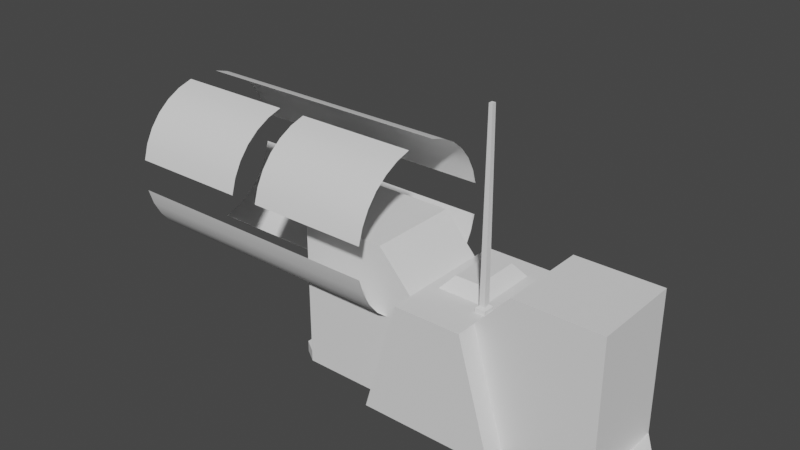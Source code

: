 # Source: Radio.blend  (saved by Blender 2.81.16; exported with 4.5.12 LTS)
import bpy
from mathutils import Matrix  # noqa: F401  (used for matrix-valued properties, if any)

bpy.ops.wm.read_factory_settings(use_empty=True)
scene = bpy.context.scene
scene.name = 'Scene'

# ---- collections
col_collection = bpy.data.collections.new('Collection'); scene.collection.children.link(col_collection)

# ---- world
world_world = bpy.data.worlds.new('World'); scene.world = world_world
world_world.use_nodes = True; world_world.node_tree.nodes.clear()
_N = world_world.node_tree.nodes; _L = world_world.node_tree.links
n0 = _N.new('ShaderNodeOutputWorld'); n0.name = 'World Output'; n0.location = (300, 300)
n1 = _N.new('ShaderNodeBackground'); n1.name = 'Background'; n1.location = (10, 300)
n1.inputs[0].default_value = (0.05088, 0.05088, 0.05088, 1.0)
_L.new(n1.outputs[0], n0.inputs[0])
n0.is_active_output = True
world_world.color = (0.05088, 0.05088, 0.05088)
world_world.use_sun_shadow = False
world_world.sun_shadow_jitter_overblur = 0.0

# ---- meshes
me_cylinder_001 = bpy.data.meshes.new('Cylinder.001')
me_cylinder_001.from_pydata([(0.2512, 1.263, 5.258), (0.2512, 1.263, 0.9453), (0.4927, 1.189, 5.258), (0.4927, 1.189, 0.9453), (0.7153, 1.07, 5.258), (0.7153, 1.07, 0.9453), (0.9104, 0.9104, 5.258), (0.9104, 0.9104, 0.9453), (1.07, 0.7153, 5.258), (1.07, 0.7153, 0.9453), (1.189, 0.4927, 5.258), (1.189, 0.4927, 0.9453), (1.263, 0.2512, 5.258), (1.263, 0.2512, 0.9453), (1.263, -0.2512, 5.258), (1.263, -0.2512, 0.9453), (1.189, -0.4927, 5.258), (1.189, -0.4927, 0.9453), (1.07, -0.7153, 5.258), (1.07, -0.7153, 0.9453), (0.9104, -0.9104, 5.258), (0.9104, -0.9104, 0.9453), (0.7153, -1.07, 5.258), (0.7153, -1.07, 0.9453), (0.4927, -1.189, 5.258), (0.4927, -1.189, 0.9453), (0.2512, -1.263, 5.258), (0.2512, -1.263, 0.9453), (-0.2512, -1.263, 5.258), (-0.2512, -1.263, 0.9453), (-0.4927, -1.189, 5.258), (-0.4927, -1.189, 0.9453), (-0.7153, -1.07, 5.258), (-0.7153, -1.07, 0.9453), (-0.9104, -0.9104, 5.258), (-0.9104, -0.9104, 0.9453), (-1.07, -0.7153, 5.258), (-1.07, -0.7153, 0.9453), (-1.189, -0.4927, 5.258), (-1.189, -0.4927, 0.9453), (-1.263, -0.2512, 5.258), (-1.263, -0.2512, 0.9453), (-1.263, 0.2512, 5.258), (-1.263, 0.2512, 0.9453), (-1.189, 0.4927, 5.258), (-1.189, 0.4927, 0.9453), (-1.07, 0.7153, 5.258), (-1.07, 0.7153, 0.9453), (-0.9104, 0.9104, 5.258), (-0.9104, 0.9104, 0.9453), (-0.7153, 1.07, 5.258), (-0.7153, 1.07, 0.9453), (-0.4927, 1.189, 5.258), (-0.4927, 1.189, 0.9453), (-0.2512, 1.263, 5.258), (-0.2512, 1.263, 0.9453), (1.263, -0.2512, 3.328), (1.263, -0.2512, 2.875), (1.189, -0.4927, 3.328), (1.189, -0.4927, 2.875), (1.07, -0.7153, 3.328), (1.07, -0.7153, 2.875), (0.9104, -0.9104, 3.328), (0.9104, -0.9104, 2.875), (0.7153, -1.07, 3.328), (0.7153, -1.07, 2.875), (0.4927, -1.189, 3.328), (0.4927, -1.189, 2.875), (0.2512, -1.263, 3.328), (0.2512, -1.263, 2.875)], [], [(53, 52, 54, 55), (51, 50, 52, 53), (49, 48, 50, 51), (47, 46, 48, 49), (45, 44, 46, 47), (43, 42, 44, 45), (39, 38, 40, 41), (37, 36, 38, 39), (35, 34, 36, 37), (33, 32, 34, 35), (31, 30, 32, 33), (29, 28, 30, 31), (66, 24, 26, 68), (64, 22, 24, 66), (62, 20, 22, 64), (60, 18, 20, 62), (58, 16, 18, 60), (56, 14, 16, 58), (11, 10, 12, 13), (9, 8, 10, 11), (7, 6, 8, 9), (5, 4, 6, 7), (3, 2, 4, 5), (1, 0, 2, 3), (15, 57, 59, 17), (17, 59, 61, 19), (19, 61, 63, 21), (21, 63, 65, 23), (23, 65, 67, 25), (25, 67, 69, 27)])
me_cylinder_001.polygons.foreach_set('use_smooth', [True] * 30)
_uv = me_cylinder_001.uv_layers.new(name='UVMap')
_uv.uv.foreach_set('vector', [0.0625, 0.05149, 0.0625, 0.9485, 0.03125, 0.9485, 0.03125, 0.05149, 0.09375, 0.05149, 0.09375, 0.9485, 0.0625, 0.9485, 0.0625, 0.05149, 0.125, 0.05149, 0.125, 0.9485, 0.09375, 0.9485, 0.09375, 0.05149, 0.1562, 0.05149, 0.1562, 0.9485, 0.125, 0.9485, 0.125, 0.05149, 0.1875, 0.05149, 0.1875, 0.9485, 0.1562, 0.9485, 0.1562, 0.05149, 0.2188, 0.05149, 0.2188, 0.9485, 0.1875, 0.9485, 0.1875, 0.05149, 0.3125, 0.05149, 0.3125, 0.9485, 0.2812, 0.9485, 0.2812, 0.05149, 0.3438, 0.05149, 0.3438, 0.9485, 0.3125, 0.9485, 0.3125, 0.05149, 0.375, 0.05149, 0.375, 0.9485, 0.3438, 0.9485, 0.3438, 0.05149, 0.4062, 0.05149, 0.4062, 0.9485, 0.375, 0.9485, 0.375, 0.05149, 0.4375, 0.05149, 0.4375, 0.9485, 0.4062, 0.9485, 0.4062, 0.05149, 0.4688, 0.05149, 0.4687, 0.9485, 0.4375, 0.9485, 0.4375, 0.05149, 0.5625, 0.6495, 0.5625, 0.9485, 0.5312, 0.9485, 0.5312, 0.6495, 0.5938, 0.6495, 0.5938, 0.9485, 0.5625, 0.9485, 0.5625, 0.6495, 0.625, 0.6495, 0.625, 0.9485, 0.5938, 0.9485, 0.5938, 0.6495, 0.6562, 0.6495, 0.6562, 0.9485, 0.625, 0.9485, 0.625, 0.6495, 0.6875, 0.6495, 0.6875, 0.9485, 0.6562, 0.9485, 0.6562, 0.6495, 0.7188, 0.6495, 0.7188, 0.9485, 0.6875, 0.9485, 0.6875, 0.6495, 0.8125, 0.05149, 0.8125, 0.9485, 0.7812, 0.9485, 0.7812, 0.05149, 0.8438, 0.05149, 0.8437, 0.9485, 0.8125, 0.9485, 0.8125, 0.05149, 0.875, 0.05149, 0.875, 0.9485, 0.8437, 0.9485, 0.8438, 0.05149, 0.9062, 0.05149, 0.9062, 0.9485, 0.875, 0.9485, 0.875, 0.05149, 0.9375, 0.05149, 0.9375, 0.9485, 0.9062, 0.9485, 0.9062, 0.05149, 0.9688, 0.05149, 0.9688, 0.9485, 0.9375, 0.9485, 0.9375, 0.05149, 0.7188, 0.05149, 0.7188, 0.3505, 0.6875, 0.3505, 0.6875, 0.05149, 0.6875, 0.05149, 0.6875, 0.3505, 0.6562, 0.3505, 0.6562, 0.05149, 0.6562, 0.05149, 0.6562, 0.3505, 0.625, 0.3505, 0.625, 0.05149, 0.625, 0.05149, 0.625, 0.3505, 0.5938, 0.3505, 0.5938, 0.05149, 0.5938, 0.05149, 0.5938, 0.3505, 0.5625, 0.3505, 0.5625, 0.05149, 0.5625, 0.05149, 0.5625, 0.3505, 0.5312, 0.3505, 0.5312, 0.05149])
me_cylinder_001.use_remesh_fix_poles = True
me_cylinder_001.use_remesh_preserve_attributes = False
me_cylinder_001.use_mirror_vertex_groups = False
me_cylinder_001.update()
me_cube_009 = bpy.data.meshes.new('Cube.009')
me_cube_009.from_pydata([(-1.0, -0.3, -1.0), (-1.0, -0.3, 0.0), (-1.0, 0.3, -1.0), (-1.0, 0.3, 0.0), (1.0, -0.3, -1.0), (1.0, -0.3, 0.0), (1.0, 0.3, -1.0), (1.0, 0.3, 0.0), (0.438, 0.3, -1.0), (-0.438, 0.3, -1.0), (-0.438, 0.3, 0.0), (0.438, 0.3, 0.0), (-0.438, -0.3, -1.0), (0.438, -0.3, -1.0), (0.438, -0.3, 0.0), (-0.438, -0.3, 0.0), (-1.0, -0.3, -0.2399), (-1.0, 0.3, -0.2399), (1.0, 0.3, -0.2399), (1.0, -0.3, -0.2399), (0.219, -0.3, -0.2399), (-0.219, -0.3, -0.2399), (-0.219, 0.3, -0.2399), (0.219, 0.3, -0.2399), (0.438, 0.436, -1.0), (-0.438, 0.436, -1.0), (-0.438, -0.436, -1.0), (0.438, -0.436, -1.0), (0.219, -0.436, -0.2399), (-0.219, -0.436, -0.2399), (-0.219, 0.436, -0.2399), (0.219, 0.436, -0.2399), (-0.9441, 0.3, -0.2615), (-0.9441, 0.3, -0.895), (-0.4757, 0.3, -0.895), (0.4757, 0.3, -0.06164), (0.9441, 0.3, -0.06164), (0.9441, 0.3, -0.2615), (0.9441, 0.3, -0.895), (0.4757, 0.3, -0.895), (-0.9441, 0.3, -0.06164), (-0.4757, 0.3, -0.06164), (-0.2932, 0.3, -0.2615), (0.2932, 0.3, -0.2615), (-0.9441, 0.2247, -0.2615), (-0.9441, 0.2247, -0.895), (-0.4757, 0.2247, -0.895), (0.4757, 0.2247, -0.06164), (0.9441, 0.2247, -0.06164), (0.9441, 0.2247, -0.2615), (0.9441, 0.2247, -0.895), (0.4757, 0.2247, -0.895), (-0.9441, 0.2247, -0.06164), (-0.4757, 0.2247, -0.06164), (-0.2932, 0.2247, -0.2615), (0.2932, 0.2247, -0.2615), (0.304, 0.3, -1.0), (0.304, -0.3, -1.0), (0.152, 0.3, -0.2399), (0.152, -0.3, -0.2399), (0.304, 0.436, -1.0), (0.304, -0.436, -1.0), (0.152, 0.436, -0.2399), (0.152, -0.436, -0.2399), (-1.0, -0.2043, -1.0), (-1.0, -0.2043, 0.0), (1.0, -0.2043, -1.0), (1.0, -0.2043, 0.0), (0.219, -0.2043, -0.2399), (-0.219, -0.2043, -0.2399), (0.438, -0.2043, 0.0), (-0.438, -0.2043, 0.0), (-0.438, -0.2043, -1.0), (0.438, -0.2043, -1.0), (1.0, -0.2043, -0.2399), (-1.0, -0.2043, -0.2399), (0.152, -0.2043, -0.2399), (0.304, -0.2043, -1.0), (-1.0, -0.1272, 0.0), (1.0, -0.1272, -1.0), (-0.219, -0.1272, -0.2399), (-1.0, -0.1272, -0.2399), (-1.0, -0.1272, -1.0), (1.0, -0.1272, 0.0), (0.219, -0.1272, -0.2399), (0.438, -0.1272, 0.0), (-0.438, -0.1272, 0.0), (-0.438, -0.1272, -1.0), (0.438, -0.1272, -1.0), (1.0, -0.1272, -0.2399), (0.152, -0.1272, -0.2399), (0.304, -0.1272, -1.0), (0.219, -0.1272, -0.214), (0.219, -0.2043, -0.214), (0.152, -0.1272, -0.214), (0.152, -0.2043, -0.214), (0.2037, -0.1449, -0.1994), (0.2037, -0.1867, -0.1994), (0.1673, -0.1449, -0.1994), (0.1673, -0.1867, -0.1994), (0.1971, -0.1524, 0.9575), (0.1971, -0.1791, 0.9575), (0.1739, -0.1524, 0.9575), (0.1739, -0.1791, 0.9575), (-1.0, 0.3, -0.5285), (1.0, 0.3, -0.5285), (1.0, -0.3, -0.5285), (0.3021, -0.3, -0.5285), (-0.3021, -0.3, -0.5285), (-0.3021, 0.3, -0.5285), (0.3021, 0.3, -0.5285), (-1.0, -0.3, -0.5285), (0.3021, -0.436, -0.5285), (-0.3021, -0.436, -0.5285), (-0.3021, 0.436, -0.5285), (0.3021, 0.436, -0.5285), (-0.9441, 0.3, -0.502), (0.9441, 0.3, -0.502), (-0.3625, 0.3, -0.502), (0.3625, 0.3, -0.502), (-0.9441, 0.2247, -0.502), (0.9441, 0.2247, -0.502), (-0.3625, 0.2247, -0.502), (0.3625, 0.2247, -0.502), (0.2097, -0.436, -0.5285), (0.2097, 0.436, -0.5285), (-1.0, -0.2043, -0.5285), (1.0, -0.2043, -0.5285), (1.0, -0.1272, -0.5285), (-1.0, -0.1272, -0.5285), (-0.307, 0.3, -1.0), (-0.1535, -0.3, -0.2399), (-0.307, 0.436, -1.0), (-0.1535, -0.436, -0.2399), (-0.307, -0.3, -1.0), (-0.1535, 0.3, -0.2399), (-0.307, -0.436, -1.0), (-0.1535, 0.436, -0.2399), (-0.307, -0.2043, -1.0), (-0.1535, -0.2043, -0.2399), (-0.1535, -0.1272, -0.2399), (-0.307, -0.1272, -1.0), (-0.2118, 0.436, -0.5285), (-0.2118, -0.436, -0.5285), (-0.1325, 0.436, -0.2598), (0.1309, 0.436, -0.2598), (0.1806, 0.436, -0.5085), (-0.1827, 0.436, -0.5085), (-0.1325, 0.4132, -0.2598), (0.1309, 0.4132, -0.2598), (0.1806, 0.4132, -0.5085), (-0.1827, 0.4132, -0.5085), (-1.0, 0.3, -0.9273), (1.0, 0.3, -0.9273), (1.0, -0.3, -0.9273), (0.417, -0.3, -0.9273), (-0.417, -0.3, -0.9273), (-0.417, 0.3, -0.9273), (0.417, 0.3, -0.9273), (0.417, -0.436, -0.9273), (-0.417, -0.436, -0.9273), (-0.417, 0.436, -0.9273), (0.417, 0.436, -0.9273), (-0.9441, 0.3, -0.8344), (0.9441, 0.3, -0.8344), (-0.4582, 0.3, -0.8344), (0.4582, 0.3, -0.8344), (-0.9441, 0.2247, -0.8344), (0.9441, 0.2247, -0.8344), (-0.4582, 0.2247, -0.8344), (0.4582, 0.2247, -0.8344), (0.2895, -0.436, -0.9273), (0.2895, 0.436, -0.9273), (-1.0, -0.2043, -0.9273), (1.0, -0.2043, -0.9273), (1.0, -0.1272, -0.9273), (-1.0, -0.1272, -0.9273), (-1.0, -0.3, -0.9273), (-0.2924, -0.436, -0.9273), (-0.2924, 0.436, -0.9273), (-0.1945, 0.436, -0.5448), (0.1924, 0.436, -0.5448), (0.2656, 0.436, -0.9109), (-0.2685, 0.436, -0.9109), (-0.1945, 0.4122, -0.5448), (0.1924, 0.4122, -0.5448), (0.2656, 0.4122, -0.9109), (-0.2685, 0.4122, -0.9109), (-0.1637, 0.4727, -0.574), (0.1615, 0.4727, -0.574), (0.223, 0.4727, -0.8817), (-0.2258, 0.4727, -0.8817), (-1.093, -0.1736, -1.0), (-1.093, -0.2379, -1.0), (-1.093, 0.1654, -0.9273), (-1.093, 0.1654, -1.0), (1.093, 0.1654, -0.9273), (1.093, 0.1654, -1.0), (1.093, -0.1217, -1.0), (1.093, -0.2379, -0.9273), (1.093, -0.2379, -1.0), (-1.093, -0.1217, -1.0), (1.093, -0.1736, -1.0), (-1.093, -0.1736, -0.9273), (1.093, -0.1736, -0.9273), (1.093, -0.1217, -0.9273), (-1.093, -0.1217, -0.9273), (-1.093, -0.2379, -0.9273), (-0.0813, 0.2433, -0.1565), (0.07978, 0.2433, -0.1565), (0.07978, -0.07051, -0.1565), (-0.0813, -0.07051, -0.1565)], [], [(81, 78, 3, 17), (17, 3, 40, 32), (74, 67, 5, 19), (21, 15, 1, 16), (73, 66, 4, 13), (71, 65, 1, 15), (67, 70, 14, 5), (84, 85, 11, 23), (64, 72, 12, 0), (77, 73, 13, 57), (19, 5, 14, 20), (139, 69, 21, 131), (6, 8, 39, 38), (80, 22, 10, 86), (107, 20, 28, 112), (11, 7, 36, 35), (130, 9, 25, 132), (106, 19, 20, 107), (108, 21, 16, 111), (127, 74, 19, 106), (23, 11, 35, 43), (129, 81, 17, 104), (125, 62, 31, 115), (143, 133, 29, 113), (131, 21, 29, 133), (158, 8, 24, 162), (58, 23, 31, 62), (156, 12, 26, 160), (57, 13, 27, 61), (109, 22, 30, 114), (164, 38, 50, 168), (165, 34, 46, 169), (36, 37, 49, 48), (35, 36, 48, 47), (157, 9, 34, 165), (153, 6, 38, 164), (7, 18, 37, 36), (104, 17, 32, 116), (110, 23, 43, 119), (10, 22, 42, 41), (3, 10, 41, 40), (9, 2, 33, 34), (55, 47, 48, 49), (44, 52, 53, 54), (120, 44, 54, 122), (123, 55, 49, 121), (41, 42, 54, 53), (116, 32, 44, 120), (119, 43, 55, 123), (38, 39, 51, 50), (43, 35, 47, 55), (34, 33, 45, 46), (32, 40, 52, 44), (40, 41, 53, 52), (134, 57, 61, 136), (135, 58, 62, 137), (20, 59, 63, 28), (112, 28, 63, 124), (142, 137, 144, 147), (8, 56, 60, 24), (68, 76, 59, 20), (138, 77, 57, 134), (141, 91, 77, 138), (84, 90, 94, 92), (111, 16, 75, 126), (128, 89, 74, 127), (21, 69, 71, 15), (140, 80, 69, 139), (91, 88, 73, 77), (82, 87, 72, 64), (20, 14, 70, 68), (83, 85, 70, 67), (86, 78, 65, 71), (88, 79, 66, 73), (89, 83, 67, 74), (16, 1, 65, 75), (18, 7, 83, 89), (8, 6, 79, 88), (10, 3, 78, 86), (7, 11, 85, 83), (2, 9, 87, 82), (56, 8, 88, 91), (135, 22, 80, 140), (105, 18, 89, 128), (23, 58, 90, 84), (130, 56, 91, 141), (126, 75, 81, 129), (69, 80, 86, 71), (68, 70, 85, 84), (75, 65, 78, 81), (92, 94, 98, 96), (68, 84, 92, 93), (76, 68, 93, 95), (90, 76, 95, 94), (99, 97, 101, 103), (94, 95, 99, 98), (95, 93, 97, 99), (93, 92, 96, 97), (100, 102, 103, 101), (97, 96, 100, 101), (96, 98, 102, 100), (98, 99, 103, 102), (173, 126, 129, 176), (153, 105, 128, 175), (175, 128, 127, 174), (177, 111, 126, 173), (142, 125, 181, 180), (159, 112, 124, 171), (166, 119, 123, 170), (163, 116, 120, 167), (170, 123, 121, 168), (167, 120, 122, 169), (158, 110, 119, 166), (152, 104, 116, 163), (18, 105, 117, 37), (22, 109, 118, 42), (42, 118, 122, 54), (37, 117, 121, 49), (157, 109, 114, 161), (21, 108, 113, 29), (23, 110, 115, 31), (178, 143, 113, 160), (172, 125, 115, 162), (176, 129, 104, 152), (174, 127, 106, 154), (156, 108, 111, 177), (154, 106, 107, 155), (155, 107, 112, 159), (171, 124, 143, 178), (161, 114, 142, 179), (9, 130, 141, 87), (58, 135, 208, 209), (90, 140, 139, 76), (87, 141, 138, 72), (72, 138, 134, 12), (114, 30, 137, 142), (22, 135, 137, 30), (12, 134, 136, 26), (59, 131, 133, 63), (124, 63, 133, 143), (56, 130, 132, 60), (76, 139, 131, 59), (146, 147, 151, 150), (62, 125, 146, 145), (125, 142, 147, 146), (137, 62, 145, 144), (151, 148, 149, 150), (144, 145, 149, 148), (147, 144, 148, 151), (145, 146, 150, 149), (25, 161, 179, 132), (61, 171, 178, 136), (13, 155, 159, 27), (4, 154, 155, 13), (12, 156, 177, 0), (79, 6, 197, 198), (0, 177, 207, 193), (60, 172, 162, 24), (136, 178, 160, 26), (9, 157, 161, 25), (2, 152, 163, 33), (8, 158, 166, 39), (45, 167, 169, 46), (51, 170, 168, 50), (33, 163, 167, 45), (39, 166, 170, 51), (27, 159, 171, 61), (132, 179, 172, 60), (175, 174, 204, 205), (6, 153, 196, 197), (82, 64, 192, 201), (177, 173, 203, 207), (105, 153, 164, 117), (109, 157, 165, 118), (118, 165, 169, 122), (117, 164, 168, 121), (108, 156, 160, 113), (110, 158, 162, 115), (182, 183, 187, 186), (125, 172, 182, 181), (179, 142, 180, 183), (172, 179, 183, 182), (185, 186, 190, 189), (181, 182, 186, 185), (183, 180, 184, 187), (180, 181, 185, 184), (191, 188, 189, 190), (187, 184, 188, 191), (184, 185, 189, 188), (186, 187, 191, 190), (202, 204, 199, 200), (201, 206, 194, 195), (193, 207, 203, 192), (198, 205, 204, 202), (197, 196, 205, 198), (192, 203, 206, 201), (64, 0, 193, 192), (174, 154, 199, 204), (153, 175, 205, 196), (4, 66, 202, 200), (2, 82, 201, 195), (176, 152, 194, 206), (173, 176, 206, 203), (154, 4, 200, 199), (152, 2, 195, 194), (66, 79, 198, 202), (209, 208, 211, 210), (135, 140, 211, 208), (140, 90, 210, 211), (90, 58, 209, 210)])
_uv = me_cube_009.uv_layers.new(name='UVMap')
_uv.uv.foreach_set('vector', [0.8822, 0.3476, 0.8822, 0.4427, 0.8822, 0.4427, 0.8822, 0.3476, 0.8822, 0.3476, 0.8822, 0.4427, 0.86, 0.4183, 0.86, 0.339, 0.08955, 0.3476, 0.08955, 0.4427, 0.08955, 0.4427, 0.08955, 0.3476, 0.5726, 0.3476, 0.6594, 0.4427, 0.8822, 0.4427, 0.8822, 0.3476, 0.3123, 0.0464, 0.08955, 0.0464, 0.08955, 0.0464, 0.3123, 0.0464, 0.6594, 0.4427, 0.8822, 0.4427, 0.8822, 0.4427, 0.6594, 0.4427, 0.08955, 0.4427, 0.3123, 0.4427, 0.3123, 0.4427, 0.08955, 0.4427, 0.3991, 0.3476, 0.3123, 0.4427, 0.3123, 0.4427, 0.3991, 0.3476, 0.8822, 0.0464, 0.6594, 0.0464, 0.6594, 0.0464, 0.8822, 0.0464, 0.3654, 0.0464, 0.3123, 0.0464, 0.3123, 0.0464, 0.3654, 0.0464, 0.08955, 0.3476, 0.08955, 0.4427, 0.3123, 0.4427, 0.3991, 0.3476, 0.5467, 0.3476, 0.5726, 0.3476, 0.5726, 0.3476, 0.5467, 0.3476, 0.08955, 0.0464, 0.3123, 0.0464, 0.2973, 0.088, 0.1117, 0.088, 0.5726, 0.3476, 0.5726, 0.3476, 0.6594, 0.4427, 0.6594, 0.4427, 0.3661, 0.2333, 0.3991, 0.3476, 0.3991, 0.3476, 0.3661, 0.2333, 0.3123, 0.4427, 0.08955, 0.4427, 0.1117, 0.4183, 0.2973, 0.4183, 0.6075, 0.0464, 0.6594, 0.0464, 0.6594, 0.0464, 0.6075, 0.0464, 0.08955, 0.2333, 0.08955, 0.3476, 0.3991, 0.3476, 0.3661, 0.2333, 0.6056, 0.2333, 0.5726, 0.3476, 0.8822, 0.3476, 0.8822, 0.2333, 0.08955, 0.2333, 0.08955, 0.3476, 0.08955, 0.3476, 0.08955, 0.2333, 0.3991, 0.3476, 0.3123, 0.4427, 0.2973, 0.4183, 0.3697, 0.339, 0.8822, 0.2333, 0.8822, 0.3476, 0.8822, 0.3476, 0.8822, 0.2333, 0.4027, 0.2333, 0.4256, 0.3476, 0.3991, 0.3476, 0.3661, 0.2333, 0.5698, 0.2333, 0.5467, 0.3476, 0.5726, 0.3476, 0.6056, 0.2333, 0.5467, 0.3476, 0.5726, 0.3476, 0.5726, 0.3476, 0.5467, 0.3476, 0.3206, 0.07521, 0.3123, 0.0464, 0.3123, 0.0464, 0.3206, 0.07521, 0.4256, 0.3476, 0.3991, 0.3476, 0.3991, 0.3476, 0.4256, 0.3476, 0.6511, 0.07521, 0.6594, 0.0464, 0.6594, 0.0464, 0.6511, 0.07521, 0.3654, 0.0464, 0.3123, 0.0464, 0.3123, 0.0464, 0.3654, 0.0464, 0.6056, 0.2333, 0.5726, 0.3476, 0.5726, 0.3476, 0.6056, 0.2333, 0.1117, 0.112, 0.1117, 0.088, 0.1117, 0.088, 0.1117, 0.112, 0.6674, 0.112, 0.6744, 0.088, 0.6744, 0.088, 0.6674, 0.112, 0.1117, 0.4183, 0.1117, 0.339, 0.1117, 0.339, 0.1117, 0.4183, 0.2973, 0.4183, 0.1117, 0.4183, 0.1117, 0.4183, 0.2973, 0.4183, 0.6511, 0.07521, 0.6594, 0.0464, 0.6744, 0.088, 0.6674, 0.112, 0.08955, 0.07521, 0.08955, 0.0464, 0.1117, 0.088, 0.1117, 0.112, 0.08955, 0.4427, 0.08955, 0.3476, 0.1117, 0.339, 0.1117, 0.4183, 0.8822, 0.2333, 0.8822, 0.3476, 0.86, 0.339, 0.86, 0.2437, 0.3661, 0.2333, 0.3991, 0.3476, 0.3697, 0.339, 0.3422, 0.2437, 0.6594, 0.4427, 0.5726, 0.3476, 0.602, 0.339, 0.6744, 0.4183, 0.8822, 0.4427, 0.6594, 0.4427, 0.6744, 0.4183, 0.86, 0.4183, 0.6594, 0.0464, 0.8822, 0.0464, 0.86, 0.088, 0.6744, 0.088, 0.6634, 0.6278, 0.6029, 0.6941, 0.4475, 0.6941, 0.4475, 0.6278, 0.4508, 0.6278, 0.4508, 0.6941, 0.6062, 0.6941, 0.6668, 0.6278, 0.4508, 0.548, 0.4508, 0.6278, 0.6668, 0.6278, 0.6438, 0.548, 0.6405, 0.548, 0.6634, 0.6278, 0.4475, 0.6278, 0.4475, 0.548, 0.6744, 0.4183, 0.602, 0.339, 0.602, 0.339, 0.6744, 0.4183, 0.86, 0.2437, 0.86, 0.339, 0.86, 0.339, 0.86, 0.2437, 0.3422, 0.2437, 0.3697, 0.339, 0.3697, 0.339, 0.3422, 0.2437, 0.1117, 0.088, 0.2973, 0.088, 0.2973, 0.088, 0.1117, 0.088, 0.3697, 0.339, 0.2973, 0.4183, 0.2973, 0.4183, 0.3697, 0.339, 0.6744, 0.088, 0.86, 0.088, 0.86, 0.088, 0.6744, 0.088, 0.86, 0.339, 0.86, 0.4183, 0.86, 0.4183, 0.86, 0.339, 0.86, 0.4183, 0.6744, 0.4183, 0.6744, 0.4183, 0.86, 0.4183, 0.6075, 0.0464, 0.3654, 0.0464, 0.3654, 0.0464, 0.6075, 0.0464, 0.5467, 0.3476, 0.4256, 0.3476, 0.4256, 0.3476, 0.5467, 0.3476, 0.3991, 0.3476, 0.4256, 0.3476, 0.4256, 0.3476, 0.3991, 0.3476, 0.3661, 0.2333, 0.3991, 0.3476, 0.4256, 0.3476, 0.4027, 0.2333, 0.5698, 0.2333, 0.5467, 0.3476, 0.5383, 0.3397, 0.5583, 0.2412, 0.3123, 0.0464, 0.3654, 0.0464, 0.3654, 0.0464, 0.3123, 0.0464, 0.3991, 0.3476, 0.4256, 0.3476, 0.4256, 0.3476, 0.3991, 0.3476, 0.6075, 0.0464, 0.3654, 0.0464, 0.3654, 0.0464, 0.6075, 0.0464, 0.6075, 0.0464, 0.3654, 0.0464, 0.3654, 0.0464, 0.6075, 0.0464, 0.3991, 0.3476, 0.4256, 0.3476, 0.4256, 0.3579, 0.3991, 0.3579, 0.8822, 0.2333, 0.8822, 0.3476, 0.8822, 0.3476, 0.8822, 0.2333, 0.08955, 0.2333, 0.08955, 0.3476, 0.08955, 0.3476, 0.08955, 0.2333, 0.5726, 0.3476, 0.5726, 0.3476, 0.6594, 0.4427, 0.6594, 0.4427, 0.5467, 0.3476, 0.5726, 0.3476, 0.5726, 0.3476, 0.5467, 0.3476, 0.3654, 0.0464, 0.3123, 0.0464, 0.3123, 0.0464, 0.3654, 0.0464, 0.8822, 0.0464, 0.6594, 0.0464, 0.6594, 0.0464, 0.8822, 0.0464, 0.3991, 0.3476, 0.3123, 0.4427, 0.3123, 0.4427, 0.3991, 0.3476, 0.08955, 0.4427, 0.3123, 0.4427, 0.3123, 0.4427, 0.08955, 0.4427, 0.6594, 0.4427, 0.8822, 0.4427, 0.8822, 0.4427, 0.6594, 0.4427, 0.3123, 0.0464, 0.08955, 0.0464, 0.08955, 0.0464, 0.3123, 0.0464, 0.08955, 0.3476, 0.08955, 0.4427, 0.08955, 0.4427, 0.08955, 0.3476, 0.8822, 0.3476, 0.8822, 0.4427, 0.8822, 0.4427, 0.8822, 0.3476, 0.08955, 0.3476, 0.08955, 0.4427, 0.08955, 0.4427, 0.08955, 0.3476, 0.3123, 0.0464, 0.08955, 0.0464, 0.08955, 0.0464, 0.3123, 0.0464, 0.6594, 0.4427, 0.8822, 0.4427, 0.8822, 0.4427, 0.6594, 0.4427, 0.08955, 0.4427, 0.3123, 0.4427, 0.3123, 0.4427, 0.08955, 0.4427, 0.8822, 0.0464, 0.6594, 0.0464, 0.6594, 0.0464, 0.8822, 0.0464, 0.3654, 0.0464, 0.3123, 0.0464, 0.3123, 0.0464, 0.3654, 0.0464, 0.5467, 0.3476, 0.5726, 0.3476, 0.5726, 0.3476, 0.5467, 0.3476, 0.08955, 0.2333, 0.08955, 0.3476, 0.08955, 0.3476, 0.08955, 0.2333, 0.3991, 0.3476, 0.4256, 0.3476, 0.4256, 0.3476, 0.3991, 0.3476, 0.6075, 0.0464, 0.3654, 0.0464, 0.3654, 0.0464, 0.6075, 0.0464, 0.8822, 0.2333, 0.8822, 0.3476, 0.8822, 0.3476, 0.8822, 0.2333, 0.5726, 0.3476, 0.5726, 0.3476, 0.6594, 0.4427, 0.6594, 0.4427, 0.3991, 0.3476, 0.3123, 0.4427, 0.3123, 0.4427, 0.3991, 0.3476, 0.8822, 0.3476, 0.8822, 0.4427, 0.8822, 0.4427, 0.8822, 0.3476, 0.3991, 0.3579, 0.4256, 0.3579, 0.4195, 0.3637, 0.4051, 0.3637, 0.3991, 0.3476, 0.3991, 0.3476, 0.3991, 0.3579, 0.3991, 0.3579, 0.4256, 0.3476, 0.3991, 0.3476, 0.3991, 0.3579, 0.4256, 0.3579, 0.4256, 0.3476, 0.4256, 0.3476, 0.4256, 0.3579, 0.4256, 0.3579, 0.4195, 0.3637, 0.4051, 0.3637, 0.4077, 0.8222, 0.4169, 0.8222, 0.4256, 0.3579, 0.4256, 0.3579, 0.4195, 0.3637, 0.4195, 0.3637, 0.4256, 0.3579, 0.3991, 0.3579, 0.4051, 0.3637, 0.4195, 0.3637, 0.3991, 0.3579, 0.3991, 0.3579, 0.4051, 0.3637, 0.4051, 0.3637, 0.4077, 0.8222, 0.4169, 0.8222, 0.4169, 0.8222, 0.4077, 0.8222, 0.4051, 0.3637, 0.4051, 0.3637, 0.4077, 0.8222, 0.4077, 0.8222, 0.4051, 0.3637, 0.4195, 0.3637, 0.4169, 0.8222, 0.4077, 0.8222, 0.4195, 0.3637, 0.4195, 0.3637, 0.4169, 0.8222, 0.4169, 0.8222, 0.8822, 0.07521, 0.8822, 0.2333, 0.8822, 0.2333, 0.8822, 0.07521, 0.08955, 0.07521, 0.08955, 0.2333, 0.08955, 0.2333, 0.08955, 0.07521, 0.08955, 0.07521, 0.08955, 0.2333, 0.08955, 0.2333, 0.08955, 0.07521, 0.8822, 0.07521, 0.8822, 0.2333, 0.8822, 0.2333, 0.8822, 0.07521, 0.5698, 0.2333, 0.4027, 0.2333, 0.4096, 0.2268, 0.5629, 0.2268, 0.3206, 0.07521, 0.3661, 0.2333, 0.4027, 0.2333, 0.3711, 0.07521, 0.3043, 0.112, 0.3422, 0.2437, 0.3422, 0.2437, 0.3043, 0.112, 0.86, 0.112, 0.86, 0.2437, 0.86, 0.2437, 0.86, 0.112, 0.6087, 0.4377, 0.6405, 0.548, 0.4475, 0.548, 0.4475, 0.4377, 0.4508, 0.4377, 0.4508, 0.548, 0.6438, 0.548, 0.612, 0.4377, 0.3206, 0.07521, 0.3661, 0.2333, 0.3422, 0.2437, 0.3043, 0.112, 0.8822, 0.07521, 0.8822, 0.2333, 0.86, 0.2437, 0.86, 0.112, 0.08955, 0.3476, 0.08955, 0.2333, 0.1117, 0.2437, 0.1117, 0.339, 0.5726, 0.3476, 0.6056, 0.2333, 0.6295, 0.2437, 0.602, 0.339, 0.602, 0.339, 0.6295, 0.2437, 0.6295, 0.2437, 0.602, 0.339, 0.1117, 0.339, 0.1117, 0.2437, 0.1117, 0.2437, 0.1117, 0.339, 0.6511, 0.07521, 0.6056, 0.2333, 0.6056, 0.2333, 0.6511, 0.07521, 0.5726, 0.3476, 0.6056, 0.2333, 0.6056, 0.2333, 0.5726, 0.3476, 0.3991, 0.3476, 0.3661, 0.2333, 0.3661, 0.2333, 0.3991, 0.3476, 0.6017, 0.07521, 0.5698, 0.2333, 0.6056, 0.2333, 0.6511, 0.07521, 0.3711, 0.07521, 0.4027, 0.2333, 0.3661, 0.2333, 0.3206, 0.07521, 0.8822, 0.07521, 0.8822, 0.2333, 0.8822, 0.2333, 0.8822, 0.07521, 0.08955, 0.07521, 0.08955, 0.2333, 0.08955, 0.2333, 0.08955, 0.07521, 0.6511, 0.07521, 0.6056, 0.2333, 0.8822, 0.2333, 0.8822, 0.07521, 0.08955, 0.07521, 0.08955, 0.2333, 0.3661, 0.2333, 0.3206, 0.07521, 0.3206, 0.07521, 0.3661, 0.2333, 0.3661, 0.2333, 0.3206, 0.07521, 0.3711, 0.07521, 0.4027, 0.2333, 0.5698, 0.2333, 0.6017, 0.07521, 0.6511, 0.07521, 0.6056, 0.2333, 0.5698, 0.2333, 0.6017, 0.07521, 0.6594, 0.0464, 0.6075, 0.0464, 0.6075, 0.0464, 0.6594, 0.0464, 0.4256, 0.3476, 0.5467, 0.3476, 0.5181, 0.3807, 0.4542, 0.3807, 0.4256, 0.3476, 0.5467, 0.3476, 0.5467, 0.3476, 0.4256, 0.3476, 0.6594, 0.0464, 0.6075, 0.0464, 0.6075, 0.0464, 0.6594, 0.0464, 0.6594, 0.0464, 0.6075, 0.0464, 0.6075, 0.0464, 0.6594, 0.0464, 0.6056, 0.2333, 0.5726, 0.3476, 0.5467, 0.3476, 0.5698, 0.2333, 0.5726, 0.3476, 0.5467, 0.3476, 0.5467, 0.3476, 0.5726, 0.3476, 0.6594, 0.0464, 0.6075, 0.0464, 0.6075, 0.0464, 0.6594, 0.0464, 0.4256, 0.3476, 0.5467, 0.3476, 0.5467, 0.3476, 0.4256, 0.3476, 0.4027, 0.2333, 0.4256, 0.3476, 0.5467, 0.3476, 0.5698, 0.2333, 0.3654, 0.0464, 0.6075, 0.0464, 0.6075, 0.0464, 0.3654, 0.0464, 0.4256, 0.3476, 0.5467, 0.3476, 0.5467, 0.3476, 0.4256, 0.3476, 0.4143, 0.2412, 0.5583, 0.2412, 0.5583, 0.2412, 0.4143, 0.2412, 0.4256, 0.3476, 0.4027, 0.2333, 0.4143, 0.2412, 0.434, 0.3397, 0.4027, 0.2333, 0.5698, 0.2333, 0.5583, 0.2412, 0.4143, 0.2412, 0.5467, 0.3476, 0.4256, 0.3476, 0.434, 0.3397, 0.5383, 0.3397, 0.7749, 0.724, 0.7307, 0.9428, 0.4992, 0.9428, 0.4554, 0.724, 0.5383, 0.3397, 0.434, 0.3397, 0.434, 0.3397, 0.5383, 0.3397, 0.5583, 0.2412, 0.5383, 0.3397, 0.5383, 0.3397, 0.5583, 0.2412, 0.434, 0.3397, 0.4143, 0.2412, 0.4143, 0.2412, 0.434, 0.3397, 0.6594, 0.0464, 0.6511, 0.07521, 0.6017, 0.07521, 0.6075, 0.0464, 0.3654, 0.0464, 0.3711, 0.07521, 0.6017, 0.07521, 0.6075, 0.0464, 0.3123, 0.0464, 0.3206, 0.07521, 0.3206, 0.07521, 0.3123, 0.0464, 0.08955, 0.0464, 0.08955, 0.07521, 0.3206, 0.07521, 0.3123, 0.0464, 0.6594, 0.0464, 0.6511, 0.07521, 0.8822, 0.07521, 0.8822, 0.0464, 0.08955, 0.0464, 0.08955, 0.0464, 0.05258, 0.0464, 0.05258, 0.0464, 0.8822, 0.0464, 0.8822, 0.07521, 0.9191, 0.07521, 0.9191, 0.0464, 0.3654, 0.0464, 0.3711, 0.07521, 0.3206, 0.07521, 0.3123, 0.0464, 0.6075, 0.0464, 0.6017, 0.07521, 0.6511, 0.07521, 0.6594, 0.0464, 0.6594, 0.0464, 0.6511, 0.07521, 0.6511, 0.07521, 0.6594, 0.0464, 0.8822, 0.0464, 0.8822, 0.07521, 0.86, 0.112, 0.86, 0.088, 0.3123, 0.0464, 0.3206, 0.07521, 0.3043, 0.112, 0.2973, 0.088, 0.4508, 0.4176, 0.4508, 0.4377, 0.612, 0.4377, 0.6062, 0.4176, 0.6029, 0.4176, 0.6087, 0.4377, 0.4475, 0.4377, 0.4475, 0.4176, 0.86, 0.088, 0.86, 0.112, 0.86, 0.112, 0.86, 0.088, 0.2973, 0.088, 0.3043, 0.112, 0.3043, 0.112, 0.2973, 0.088, 0.3123, 0.0464, 0.3206, 0.07521, 0.3711, 0.07521, 0.3654, 0.0464, 0.6075, 0.0464, 0.6017, 0.07521, 0.3711, 0.07521, 0.3654, 0.0464, 0.08955, 0.07521, 0.08955, 0.07521, 0.05258, 0.07521, 0.05258, 0.07521, 0.08955, 0.0464, 0.08955, 0.07521, 0.05258, 0.07521, 0.05258, 0.0464, 0.8822, 0.0464, 0.8822, 0.0464, 0.9191, 0.0464, 0.9191, 0.0464, 0.8822, 0.07521, 0.8822, 0.07521, 0.9191, 0.07521, 0.9191, 0.07521, 0.08955, 0.2333, 0.08955, 0.07521, 0.1117, 0.112, 0.1117, 0.2437, 0.6056, 0.2333, 0.6511, 0.07521, 0.6674, 0.112, 0.6295, 0.2437, 0.6295, 0.2437, 0.6674, 0.112, 0.6674, 0.112, 0.6295, 0.2437, 0.1117, 0.2437, 0.1117, 0.112, 0.1117, 0.112, 0.1117, 0.2437, 0.6056, 0.2333, 0.6511, 0.07521, 0.6511, 0.07521, 0.6056, 0.2333, 0.3661, 0.2333, 0.3206, 0.07521, 0.3206, 0.07521, 0.3661, 0.2333, 0.3806, 0.0817, 0.5922, 0.0817, 0.5922, 0.0817, 0.3806, 0.0817, 0.4027, 0.2333, 0.3711, 0.07521, 0.3806, 0.0817, 0.4096, 0.2268, 0.6017, 0.07521, 0.5698, 0.2333, 0.5629, 0.2268, 0.5922, 0.0817, 0.3711, 0.07521, 0.6017, 0.07521, 0.5922, 0.0817, 0.3806, 0.0817, 0.4096, 0.2268, 0.3806, 0.0817, 0.3975, 0.09327, 0.4219, 0.2152, 0.4096, 0.2268, 0.3806, 0.0817, 0.3806, 0.0817, 0.4096, 0.2268, 0.5922, 0.0817, 0.5629, 0.2268, 0.5629, 0.2268, 0.5922, 0.0817, 0.5629, 0.2268, 0.4096, 0.2268, 0.4096, 0.2268, 0.5629, 0.2268, 0.3876, 0.712, 0.3446, 0.9246, 0.1199, 0.9246, 0.07743, 0.712, 0.5922, 0.0817, 0.5629, 0.2268, 0.5507, 0.2152, 0.5753, 0.09327, 0.5629, 0.2268, 0.4096, 0.2268, 0.4219, 0.2152, 0.5507, 0.2152, 0.3806, 0.0817, 0.5922, 0.0817, 0.5753, 0.09327, 0.3975, 0.09327, 0.05258, 0.0464, 0.05258, 0.07521, 0.05258, 0.07521, 0.05258, 0.0464, 0.9191, 0.0464, 0.9191, 0.07521, 0.9191, 0.07521, 0.9191, 0.0464, 0.9191, 0.0464, 0.9191, 0.07521, 0.9191, 0.07521, 0.9191, 0.0464, 0.05258, 0.0464, 0.05258, 0.07521, 0.05258, 0.07521, 0.05258, 0.0464, 0.05258, 0.0464, 0.05258, 0.07521, 0.05258, 0.07521, 0.05258, 0.0464, 0.9191, 0.0464, 0.9191, 0.07521, 0.9191, 0.07521, 0.9191, 0.0464, 0.8822, 0.0464, 0.8822, 0.0464, 0.9191, 0.0464, 0.9191, 0.0464, 0.08955, 0.07521, 0.08955, 0.07521, 0.05258, 0.07521, 0.05258, 0.07521, 0.08955, 0.07521, 0.08955, 0.07521, 0.05258, 0.07521, 0.05258, 0.07521, 0.08955, 0.0464, 0.08955, 0.0464, 0.05258, 0.0464, 0.05258, 0.0464, 0.8822, 0.0464, 0.8822, 0.0464, 0.9191, 0.0464, 0.9191, 0.0464, 0.8822, 0.07521, 0.8822, 0.07521, 0.9191, 0.07521, 0.9191, 0.07521, 0.8822, 0.07521, 0.8822, 0.07521, 0.9191, 0.07521, 0.9191, 0.07521, 0.08955, 0.07521, 0.08955, 0.0464, 0.05258, 0.0464, 0.05258, 0.07521, 0.8822, 0.07521, 0.8822, 0.0464, 0.9191, 0.0464, 0.9191, 0.07521, 0.08955, 0.0464, 0.08955, 0.0464, 0.05258, 0.0464, 0.05258, 0.0464, 0.4542, 0.3807, 0.5181, 0.3807, 0.5181, 0.3807, 0.4542, 0.3807, 0.5467, 0.3476, 0.5467, 0.3476, 0.5181, 0.3807, 0.5181, 0.3807, 0.5467, 0.3476, 0.4256, 0.3476, 0.4542, 0.3807, 0.5181, 0.3807, 0.4256, 0.3476, 0.4256, 0.3476, 0.4542, 0.3807, 0.4542, 0.3807])
me_cube_009.use_remesh_fix_poles = True
me_cube_009.use_remesh_preserve_attributes = False
me_cube_009.use_mirror_vertex_groups = False
me_cube_009.update()

# ---- objects
ob_glass = bpy.data.objects.new('Glass', me_cylinder_001)
ob_cube = bpy.data.objects.new('Cube', me_cube_009)

# ---- transforms, parenting, visibility, modifiers, constraints
ob_glass.location = (0.0, 0.0, 1.0)
ob_glass.rotation_euler = (-0.0, -1.571, 0.0)
ob_glass.scale = (0.414, 0.414, 0.414)
ob_glass.lineart.crease_threshold = 0.0
ob_cube.location = (0.0, 0.0, 1.0)
ob_cube.lineart.crease_threshold = 0.0

# ---- collection membership
col_collection.objects.link(ob_glass)
col_collection.objects.link(ob_cube)

# ---- scene / render settings (as saved in the file)
scene.frame_start = 1; scene.frame_end = 250; scene.frame_set(1)
scene.render.engine = 'BLENDER_EEVEE_NEXT'
scene.cycles.use_denoising = False
scene.cycles.samples = 128
scene.cycles.sampling_pattern = 'TABULATED_SOBOL'
scene.cycles.use_adaptive_sampling = False
scene.cycles.use_light_tree = False
scene.view_settings.view_transform = 'Filmic'
bpy.context.view_layer.update()

# ---- added for rendering (the .blend has no active camera and no usable light): camera, sun
cam_auto = bpy.data.cameras.new('AutoCamera')
cam_auto.lens = 50.0
cam_auto.sensor_width = 36.0
cam_auto.clip_end = 1000.0
ob_auto_camera = bpy.data.objects.new('AutoCamera', cam_auto)
scene.collection.objects.link(ob_auto_camera)
ob_auto_camera.location = (3.11474, -4.38776, 3.90392)
ob_auto_camera.rotation_euler = (1.09748, -7.21219e-08, 0.694738)
scene.camera = ob_auto_camera
light_auto_sun = bpy.data.lights.new('AutoSun', 'SUN')
light_auto_sun.energy = 3.0
light_auto_sun.angle = 0.0523599
ob_auto_sun = bpy.data.objects.new('AutoSun', light_auto_sun)
scene.collection.objects.link(ob_auto_sun)
ob_auto_sun.rotation_euler = (0.872665, 0.174533, 0.523599)
bpy.context.view_layer.update()
